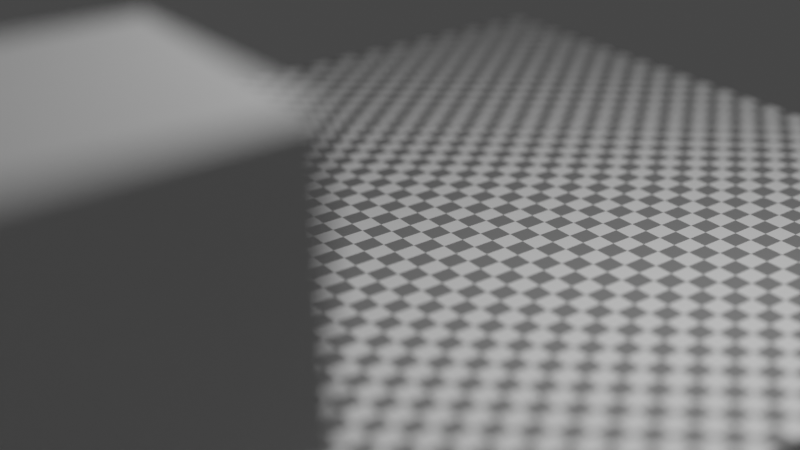 # Source: defocus_eevee.blend  (saved by Blender 2.91.10; exported with 4.5.12 LTS)
import bpy
from mathutils import Matrix  # noqa: F401  (used for matrix-valued properties, if any)

bpy.ops.wm.read_factory_settings(use_empty=True)
scene = bpy.context.scene
scene.name = 'Scene'

# ---- collections
col_collection = bpy.data.collections.new('Collection'); scene.collection.children.link(col_collection)

# ---- materials (node trees are filled in below, after node groups)
mat_material = bpy.data.materials.new('Material')
mat_material.alpha_threshold = 0.0
mat_material.use_transparent_shadow = False
mat_material.line_color = (0.0, 0.0, 0.0, 1.0)
mat_material_001 = bpy.data.materials.new('Material.001')
mat_material_001.use_transparent_shadow = False

# ---- material node trees
mat_material.use_nodes = True; mat_material.node_tree.nodes.clear()
_N = mat_material.node_tree.nodes; _L = mat_material.node_tree.links
n0 = _N.new('ShaderNodeOutputMaterial'); n0.name = 'Material Output'; n0.location = (300, 300)
n1 = _N.new('ShaderNodeBsdfPrincipled'); n1.name = 'Principled BSDF'; n1.location = (10, 300)
n1.distribution = 'GGX'
n1.subsurface_method = 'BURLEY'
n1.inputs[2].default_value = 0.4
n1.inputs[3].default_value = 1.45
n1.inputs[27].default_value = (0.0, 0.0, 0.0, 1.0)
n1.inputs[28].default_value = 1.0
_L.new(n1.outputs[0], n0.inputs[0])
n0.is_active_output = True
mat_material_001.use_nodes = True; mat_material_001.node_tree.nodes.clear()
_N = mat_material_001.node_tree.nodes; _L = mat_material_001.node_tree.links
n0 = _N.new('ShaderNodeBsdfPrincipled'); n0.name = 'Principled BSDF'; n0.location = (10, 300)
n0.distribution = 'GGX'
n0.subsurface_method = 'BURLEY'
n0.inputs[3].default_value = 1.45
n0.inputs[27].default_value = (0.0, 0.0, 0.0, 1.0)
n0.inputs[28].default_value = 1.0
n1 = _N.new('ShaderNodeOutputMaterial'); n1.name = 'Material Output'; n1.location = (300, 300)
n2 = _N.new('ShaderNodeTexChecker'); n2.name = 'Checker Texture'; n2.location = (-205, 147)
n2.inputs[3].default_value = 50.0
_L.new(n0.outputs[0], n1.inputs[0])
_L.new(n2.outputs[0], n0.inputs[0])
n1.is_active_output = True

# ---- world
world_world = bpy.data.worlds.new('World'); scene.world = world_world
world_world.use_nodes = True; world_world.node_tree.nodes.clear()
_N = world_world.node_tree.nodes; _L = world_world.node_tree.links
n0 = _N.new('ShaderNodeOutputWorld'); n0.name = 'World Output'; n0.location = (300, 300)
n1 = _N.new('ShaderNodeBackground'); n1.name = 'Background'; n1.location = (10, 300)
n1.inputs[0].default_value = (0.05088, 0.05088, 0.05088, 1.0)
_L.new(n1.outputs[0], n0.inputs[0])
n0.is_active_output = True
world_world.color = (0.05088, 0.05088, 0.05088)
world_world.use_sun_shadow = False
world_world.sun_shadow_jitter_overblur = 0.0

# ---- cameras
cam_camera = bpy.data.cameras.new('Camera')
cam_camera.clip_end = 100.0
cam_camera.ortho_scale = 7.314
cam_camera.show_limits = True
cam_camera.dof.use_dof = True
cam_camera.dof.focus_distance = 11.0
cam_camera.dof.aperture_fstop = 0.1

# ---- lights
light_light = bpy.data.lights.new('Light', 'POINT')
light_light.transmission_factor = 0.0
light_light.energy = 1000.0
light_light.shadow_soft_size = 0.1
light_light.shadow_maximum_resolution = 0.006
light_light.use_absolute_resolution = True

# ---- meshes
me_cube = bpy.data.meshes.new('Cube')
me_cube.from_pydata([(1.0, 1.0, 1.0), (1.0, 1.0, -1.0), (1.0, -1.0, 1.0), (1.0, -1.0, -1.0), (-1.0, 1.0, 1.0), (-1.0, 1.0, -1.0), (-1.0, -1.0, 1.0), (-1.0, -1.0, -1.0)], [], [(0, 4, 6, 2), (3, 2, 6, 7), (7, 6, 4, 5), (5, 1, 3, 7), (1, 0, 2, 3), (5, 4, 0, 1)])
_uv = me_cube.uv_layers.new(name='UVMap')
_uv.uv.foreach_set('vector', [0.625, 0.5, 0.875, 0.5, 0.875, 0.75, 0.625, 0.75, 0.375, 0.75, 0.625, 0.75, 0.625, 1.0, 0.375, 1.0, 0.375, 0.0, 0.625, 0.0, 0.625, 0.25, 0.375, 0.25, 0.125, 0.5, 0.375, 0.5, 0.375, 0.75, 0.125, 0.75, 0.375, 0.5, 0.625, 0.5, 0.625, 0.75, 0.375, 0.75, 0.375, 0.25, 0.625, 0.25, 0.625, 0.5, 0.375, 0.5])
me_cube.materials.append(mat_material)
me_cube.use_remesh_preserve_volume = False
me_cube.use_remesh_preserve_attributes = False
me_cube.use_mirror_vertex_groups = False
me_cube.update()
me_plane = bpy.data.meshes.new('Plane')
me_plane.from_pydata([(-1.0, -1.0, 0.0), (1.0, -1.0, 0.0), (-1.0, 1.0, 0.0), (1.0, 1.0, 0.0)], [], [(0, 1, 3, 2)])
_uv = me_plane.uv_layers.new(name='UVMap')
_uv.uv.foreach_set('vector', [0.0, 0.0, 1.0, 0.0, 1.0, 1.0, 0.0, 1.0])
me_plane.materials.append(mat_material_001)
me_plane.use_remesh_fix_poles = True
me_plane.use_remesh_preserve_attributes = False
me_plane.use_mirror_vertex_groups = False
me_plane.update()

# ---- objects
ob_cube = bpy.data.objects.new('Cube', me_cube)
ob_light = bpy.data.objects.new('Light', light_light)
ob_camera = bpy.data.objects.new('Camera', cam_camera)
ob_plane = bpy.data.objects.new('Plane', me_plane)

# ---- transforms, parenting, visibility, modifiers, constraints
ob_cube.location = (3.068, -4.365, 2.18)
ob_cube.lock_rotations_4d = False
ob_cube.empty_display_type = 'ARROWS'
ob_cube.lineart.crease_threshold = 0.0
ob_light.location = (4.076, 1.005, 5.904)
ob_light.rotation_euler = (0.6503, 0.05522, 1.866)
ob_light.lock_rotations_4d = False
ob_light.empty_display_type = 'ARROWS'
ob_light.color = (0.0, 0.0, 0.0, 0.0)
ob_light.lineart.crease_threshold = 0.0
ob_camera.location = (8.16, -5.903, 5.028)
ob_camera.rotation_euler = (1.102, -4.601e-06, 0.9441)
ob_camera.lock_rotations_4d = False
ob_camera.empty_display_type = 'ARROWS'
ob_camera.color = (0.0, 0.0, 0.0, 0.0)
ob_camera.display_type = 'WIRE'
ob_camera.lineart.crease_threshold = 0.0
ob_plane.location = (0.0, 0.0, 0.0)
ob_plane.scale = (4.594, 5.68, 1.0)
ob_plane.lineart.crease_threshold = 0.0

# ---- collection membership
col_collection.objects.link(ob_cube)
col_collection.objects.link(ob_light)
col_collection.objects.link(ob_camera)
col_collection.objects.link(ob_plane)

# ---- scene / render settings (as saved in the file)
scene.camera = ob_camera
scene.frame_start = 1; scene.frame_end = 250; scene.frame_set(1)
scene.render.engine = 'BLENDER_EEVEE_NEXT'
scene.cycles.use_denoising = False
scene.cycles.samples = 128
scene.cycles.sampling_pattern = 'TABULATED_SOBOL'
scene.cycles.use_adaptive_sampling = False
scene.cycles.use_light_tree = False
scene.view_settings.view_transform = 'Filmic'
bpy.context.view_layer.update()
